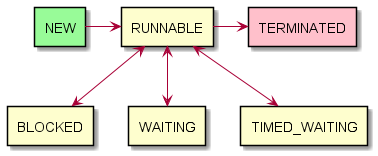

The diagram above was rendered by PlantUML. Its source (embedded in the PNG):
@startuml

rectangle NEW #palegreen

rectangle RUNNABLE

rectangle BLOCKED

rectangle WAITING

rectangle TIMED_WAITING

rectangle TERMINATED #pink

NEW -r-> RUNNABLE

RUNNABLE <-d-> BLOCKED
RUNNABLE <-d-> WAITING
RUNNABLE <-d-> TIMED_WAITING

'BLOCKED -u- WAITING
'WAITING -u- TIMED_WAITING

RUNNABLE -r-> TERMINATED
'TERMINATED -u- BLOCKED
'TERMINATED -u- WAITING
'TERMINATED -u- TIMED_WAITING







@enduml